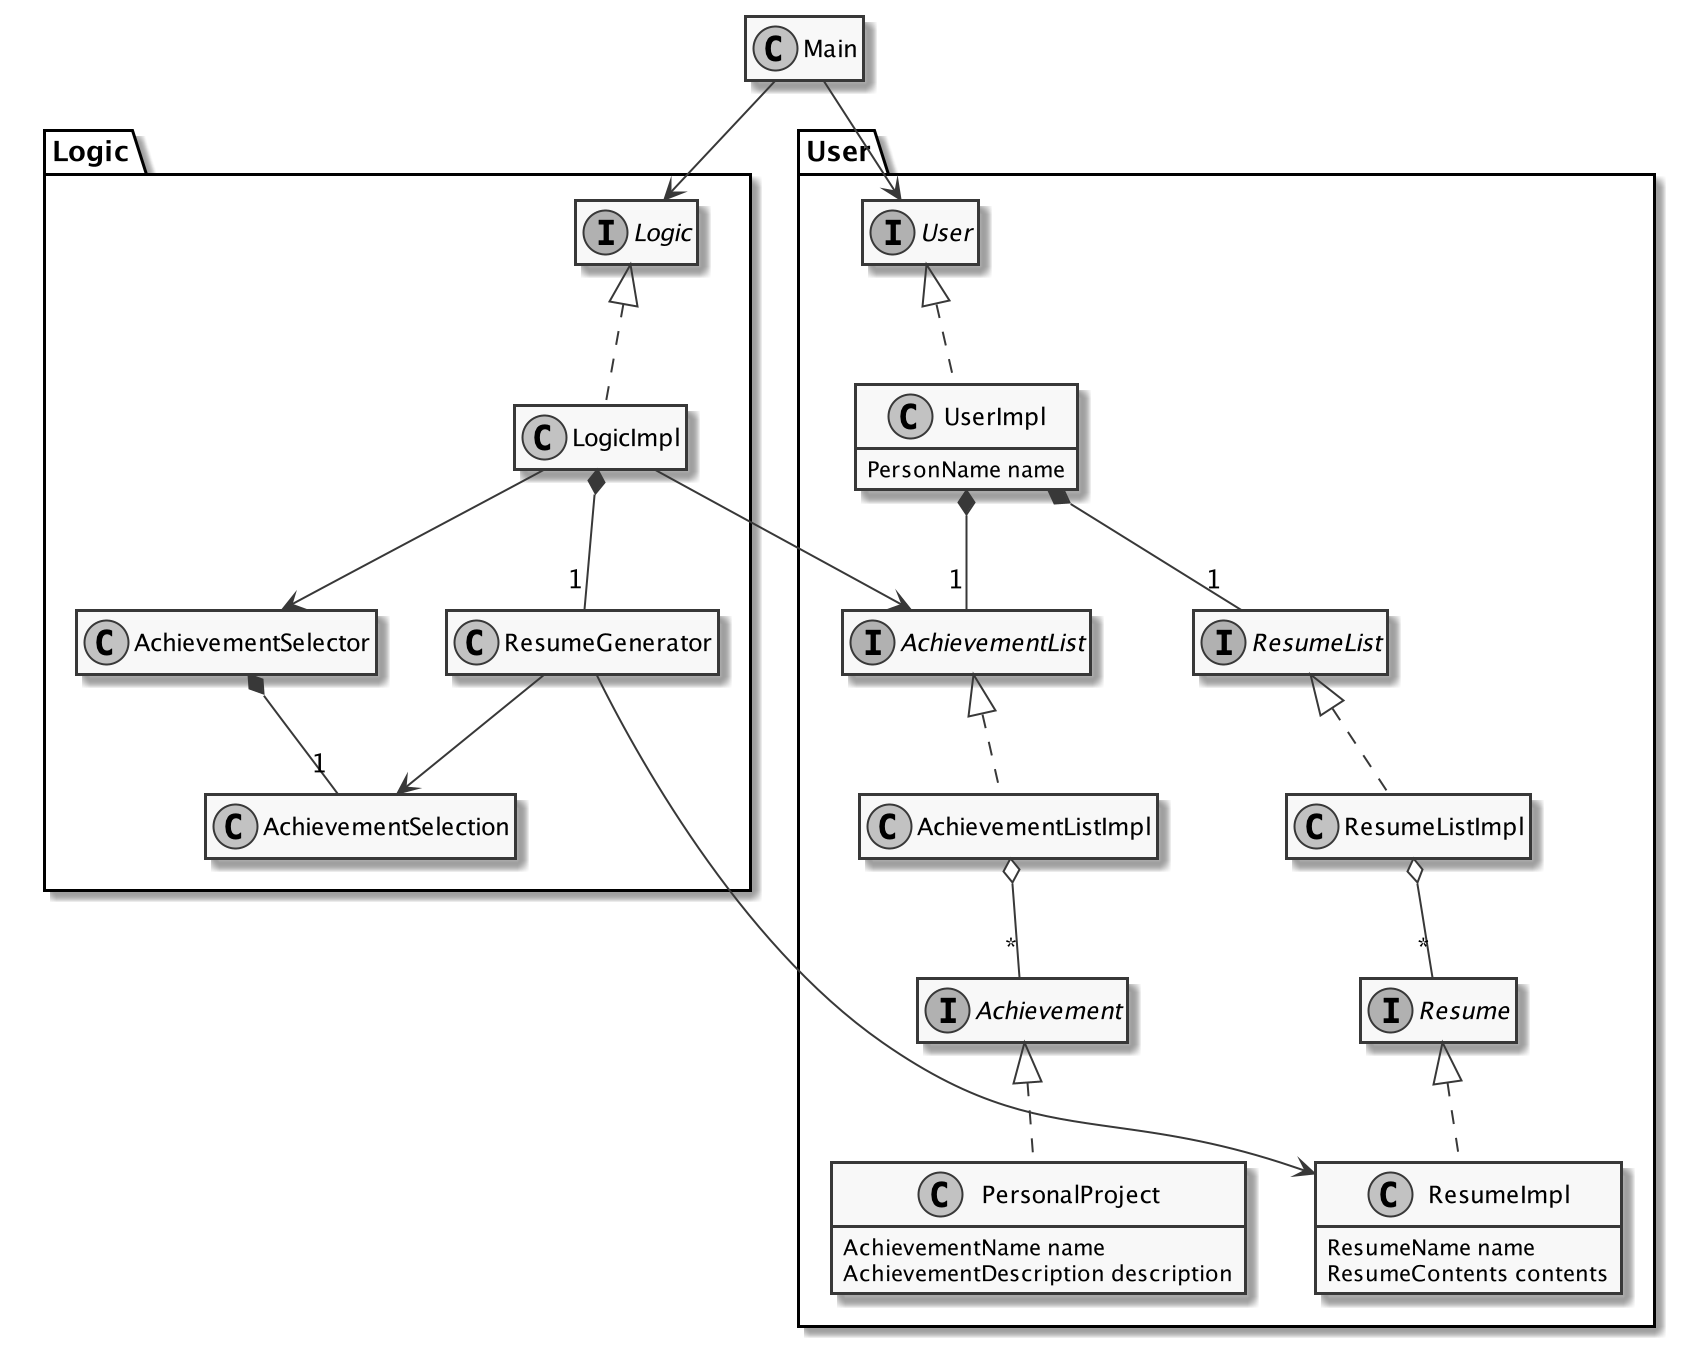

The diagram above was rendered by PlantUML. Its source (embedded in the PNG):
@startuml

skinparam monochrome true
hide empty members

class Main
Main --> Logic.Logic
Main --> User.User

namespace Logic {

interface Logic
class LogicImpl
Logic <|.. LogicImpl

class ResumeGenerator
class AchievementSelector
LogicImpl *-- "1" ResumeGenerator
LogicImpl --> AchievementSelector
LogicImpl --> User.AchievementList

class AchievementSelection
AchievementSelector *-- "1" AchievementSelection

ResumeGenerator --> AchievementSelection
ResumeGenerator --> User.ResumeImpl
}

namespace User {

interface User
class UserImpl {
    PersonName name
}
User <|.. UserImpl
UserImpl *-- "1" AchievementList
UserImpl *-- "1" ResumeList

interface Achievement
class PersonalProject {
    AchievementName name
    AchievementDescription description
}
interface AchievementList
class AchievementListImpl
Achievement <|.. PersonalProject
AchievementList <|.. AchievementListImpl
AchievementListImpl o-- "*" Achievement

interface Resume
class ResumeImpl {
    ResumeName name
    ResumeContents contents
}
interface ResumeList
class ResumeListImpl
Resume <|.. ResumeImpl
ResumeList <|.. ResumeListImpl
ResumeListImpl o-- "*" Resume

}

@enduml